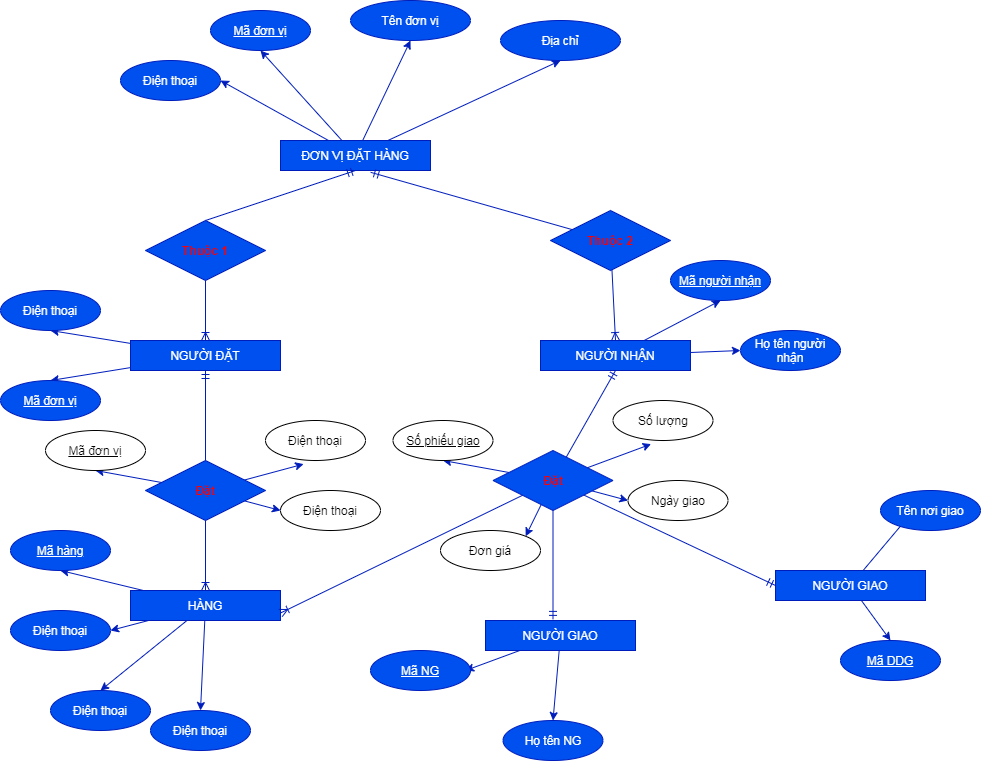

The diagram above was exported from draw.io. Its source (the exported page's mxGraphModel, read from the mxfile embedded in the PNG):
<mxGraphModel dx="1871" dy="1667" grid="1" gridSize="10" guides="1" tooltips="1" connect="1" arrows="1" fold="1" page="1" pageScale="1" pageWidth="850" pageHeight="1100" math="0" shadow="0" extFonts="Permanent Marker^https://fonts.googleapis.com/css?family=Permanent+Marker">
  <root>
    <mxCell id="0" />
    <mxCell id="1" parent="0" />
    <mxCell id="llweiiet5C1ajS1CgCCC-7" style="rounded=0;orthogonalLoop=1;jettySize=auto;html=1;entryX=0.5;entryY=1;entryDx=0;entryDy=0;fillColor=#0050ef;strokeColor=#001DBC;" edge="1" parent="1" source="llweiiet5C1ajS1CgCCC-1" target="llweiiet5C1ajS1CgCCC-2">
      <mxGeometry relative="1" as="geometry" />
    </mxCell>
    <mxCell id="llweiiet5C1ajS1CgCCC-8" style="edgeStyle=none;rounded=0;orthogonalLoop=1;jettySize=auto;html=1;entryX=0.5;entryY=1;entryDx=0;entryDy=0;fillColor=#0050ef;strokeColor=#001DBC;" edge="1" parent="1" source="llweiiet5C1ajS1CgCCC-1" target="llweiiet5C1ajS1CgCCC-3">
      <mxGeometry relative="1" as="geometry" />
    </mxCell>
    <mxCell id="llweiiet5C1ajS1CgCCC-9" style="edgeStyle=none;rounded=0;orthogonalLoop=1;jettySize=auto;html=1;entryX=0.5;entryY=1;entryDx=0;entryDy=0;fillColor=#0050ef;strokeColor=#001DBC;" edge="1" parent="1" source="llweiiet5C1ajS1CgCCC-1" target="llweiiet5C1ajS1CgCCC-5">
      <mxGeometry relative="1" as="geometry" />
    </mxCell>
    <mxCell id="llweiiet5C1ajS1CgCCC-10" style="edgeStyle=none;rounded=0;orthogonalLoop=1;jettySize=auto;html=1;entryX=1;entryY=0.5;entryDx=0;entryDy=0;fillColor=#0050ef;strokeColor=#001DBC;" edge="1" parent="1" source="llweiiet5C1ajS1CgCCC-1" target="llweiiet5C1ajS1CgCCC-6">
      <mxGeometry relative="1" as="geometry" />
    </mxCell>
    <mxCell id="llweiiet5C1ajS1CgCCC-1" value="ĐƠN VỊ ĐẶT HÀNG" style="rounded=0;whiteSpace=wrap;html=1;fillColor=#0050ef;strokeColor=#001DBC;fontColor=#ffffff;" vertex="1" parent="1">
      <mxGeometry x="-500" y="-600" width="150" height="30" as="geometry" />
    </mxCell>
    <mxCell id="llweiiet5C1ajS1CgCCC-2" value="Địa chỉ" style="ellipse;whiteSpace=wrap;html=1;fillColor=#0050ef;strokeColor=#001DBC;fontColor=#ffffff;" vertex="1" parent="1">
      <mxGeometry x="-280" y="-720" width="120" height="40" as="geometry" />
    </mxCell>
    <mxCell id="llweiiet5C1ajS1CgCCC-3" value="Tên đơn vị" style="ellipse;whiteSpace=wrap;html=1;fillColor=#0050ef;strokeColor=#001DBC;fontColor=#ffffff;" vertex="1" parent="1">
      <mxGeometry x="-430" y="-740" width="120" height="40" as="geometry" />
    </mxCell>
    <mxCell id="llweiiet5C1ajS1CgCCC-5" value="Mã đơn vị" style="ellipse;whiteSpace=wrap;html=1;align=center;fontStyle=4;fillColor=#0050ef;strokeColor=#001DBC;fontColor=#ffffff;" vertex="1" parent="1">
      <mxGeometry x="-570" y="-730" width="100" height="40" as="geometry" />
    </mxCell>
    <mxCell id="llweiiet5C1ajS1CgCCC-6" value="Điện thoại" style="ellipse;whiteSpace=wrap;html=1;align=center;fillColor=#0050ef;strokeColor=#001DBC;fontColor=#ffffff;" vertex="1" parent="1">
      <mxGeometry x="-660" y="-680" width="100" height="40" as="geometry" />
    </mxCell>
    <mxCell id="llweiiet5C1ajS1CgCCC-14" style="edgeStyle=none;rounded=0;orthogonalLoop=1;jettySize=auto;html=1;entryX=0.5;entryY=0;entryDx=0;entryDy=0;endArrow=ERoneToMany;endFill=0;fillColor=#0050ef;strokeColor=#001DBC;" edge="1" parent="1" source="llweiiet5C1ajS1CgCCC-11" target="llweiiet5C1ajS1CgCCC-13">
      <mxGeometry relative="1" as="geometry" />
    </mxCell>
    <mxCell id="llweiiet5C1ajS1CgCCC-11" value="&lt;font color=&quot;#ff0000&quot;&gt;&lt;b&gt;Thuộc 1&lt;/b&gt;&lt;/font&gt;" style="shape=rhombus;perimeter=rhombusPerimeter;whiteSpace=wrap;html=1;align=center;fillColor=#0050ef;strokeColor=#001DBC;fontColor=#ffffff;" vertex="1" parent="1">
      <mxGeometry x="-635" y="-520" width="120" height="60" as="geometry" />
    </mxCell>
    <mxCell id="llweiiet5C1ajS1CgCCC-12" value="" style="fontSize=12;html=1;endArrow=ERmandOne;entryX=0.5;entryY=1;entryDx=0;entryDy=0;exitX=0.5;exitY=0;exitDx=0;exitDy=0;fillColor=#0050ef;strokeColor=#001DBC;" edge="1" parent="1" source="llweiiet5C1ajS1CgCCC-11" target="llweiiet5C1ajS1CgCCC-1">
      <mxGeometry width="100" height="100" relative="1" as="geometry">
        <mxPoint x="-610" y="-440" as="sourcePoint" />
        <mxPoint x="-510" y="-540" as="targetPoint" />
      </mxGeometry>
    </mxCell>
    <mxCell id="llweiiet5C1ajS1CgCCC-18" style="edgeStyle=none;rounded=0;orthogonalLoop=1;jettySize=auto;html=1;entryX=0.5;entryY=1;entryDx=0;entryDy=0;endArrow=classic;endFill=1;fillColor=#0050ef;strokeColor=#001DBC;" edge="1" parent="1" source="llweiiet5C1ajS1CgCCC-13" target="llweiiet5C1ajS1CgCCC-15">
      <mxGeometry relative="1" as="geometry" />
    </mxCell>
    <mxCell id="llweiiet5C1ajS1CgCCC-19" style="edgeStyle=none;rounded=0;orthogonalLoop=1;jettySize=auto;html=1;entryX=0.5;entryY=0;entryDx=0;entryDy=0;endArrow=classic;endFill=1;fillColor=#0050ef;strokeColor=#001DBC;" edge="1" parent="1" source="llweiiet5C1ajS1CgCCC-13" target="llweiiet5C1ajS1CgCCC-17">
      <mxGeometry relative="1" as="geometry" />
    </mxCell>
    <mxCell id="llweiiet5C1ajS1CgCCC-13" value="NGƯỜI ĐẶT" style="rounded=0;whiteSpace=wrap;html=1;fillColor=#0050ef;strokeColor=#001DBC;fontColor=#ffffff;" vertex="1" parent="1">
      <mxGeometry x="-650" y="-400" width="150" height="30" as="geometry" />
    </mxCell>
    <mxCell id="llweiiet5C1ajS1CgCCC-15" value="Điện thoại" style="ellipse;whiteSpace=wrap;html=1;align=center;fillColor=#0050ef;strokeColor=#001DBC;fontColor=#ffffff;" vertex="1" parent="1">
      <mxGeometry x="-780" y="-450" width="100" height="40" as="geometry" />
    </mxCell>
    <mxCell id="llweiiet5C1ajS1CgCCC-17" value="Mã đơn vị" style="ellipse;whiteSpace=wrap;html=1;align=center;fontStyle=4;fillColor=#0050ef;strokeColor=#001DBC;fontColor=#ffffff;" vertex="1" parent="1">
      <mxGeometry x="-780" y="-360" width="100" height="40" as="geometry" />
    </mxCell>
    <mxCell id="llweiiet5C1ajS1CgCCC-30" style="edgeStyle=none;rounded=0;orthogonalLoop=1;jettySize=auto;html=1;entryX=0.5;entryY=1;entryDx=0;entryDy=0;endArrow=ERmandOne;endFill=0;fillColor=#0050ef;strokeColor=#001DBC;" edge="1" parent="1" source="llweiiet5C1ajS1CgCCC-20" target="llweiiet5C1ajS1CgCCC-13">
      <mxGeometry relative="1" as="geometry" />
    </mxCell>
    <mxCell id="llweiiet5C1ajS1CgCCC-31" style="edgeStyle=none;rounded=0;orthogonalLoop=1;jettySize=auto;html=1;entryX=0.5;entryY=0;entryDx=0;entryDy=0;endArrow=ERoneToMany;endFill=0;fillColor=#0050ef;strokeColor=#001DBC;" edge="1" parent="1" source="llweiiet5C1ajS1CgCCC-20" target="llweiiet5C1ajS1CgCCC-21">
      <mxGeometry relative="1" as="geometry" />
    </mxCell>
    <mxCell id="llweiiet5C1ajS1CgCCC-35" style="edgeStyle=none;rounded=0;orthogonalLoop=1;jettySize=auto;html=1;entryX=0.381;entryY=1.09;entryDx=0;entryDy=0;entryPerimeter=0;endArrow=classic;endFill=1;fillColor=#0050ef;strokeColor=#001DBC;" edge="1" parent="1" source="llweiiet5C1ajS1CgCCC-20" target="llweiiet5C1ajS1CgCCC-32">
      <mxGeometry relative="1" as="geometry" />
    </mxCell>
    <mxCell id="llweiiet5C1ajS1CgCCC-36" style="edgeStyle=none;rounded=0;orthogonalLoop=1;jettySize=auto;html=1;entryX=0;entryY=0.5;entryDx=0;entryDy=0;endArrow=classic;endFill=1;fillColor=#0050ef;strokeColor=#001DBC;" edge="1" parent="1" source="llweiiet5C1ajS1CgCCC-20" target="llweiiet5C1ajS1CgCCC-33">
      <mxGeometry relative="1" as="geometry" />
    </mxCell>
    <mxCell id="llweiiet5C1ajS1CgCCC-37" style="edgeStyle=none;rounded=0;orthogonalLoop=1;jettySize=auto;html=1;entryX=0.5;entryY=1;entryDx=0;entryDy=0;endArrow=classic;endFill=1;fillColor=#0050ef;strokeColor=#001DBC;" edge="1" parent="1" source="llweiiet5C1ajS1CgCCC-20" target="llweiiet5C1ajS1CgCCC-34">
      <mxGeometry relative="1" as="geometry" />
    </mxCell>
    <mxCell id="llweiiet5C1ajS1CgCCC-20" value="&lt;font color=&quot;#ff0000&quot;&gt;&lt;b&gt;Đặt&lt;/b&gt;&lt;/font&gt;" style="shape=rhombus;perimeter=rhombusPerimeter;whiteSpace=wrap;html=1;align=center;fillColor=#0050ef;strokeColor=#001DBC;fontColor=#ffffff;" vertex="1" parent="1">
      <mxGeometry x="-635" y="-280" width="120" height="60" as="geometry" />
    </mxCell>
    <mxCell id="llweiiet5C1ajS1CgCCC-26" style="edgeStyle=none;rounded=0;orthogonalLoop=1;jettySize=auto;html=1;entryX=0.5;entryY=1;entryDx=0;entryDy=0;endArrow=classic;endFill=1;fillColor=#0050ef;strokeColor=#001DBC;" edge="1" parent="1" source="llweiiet5C1ajS1CgCCC-21" target="llweiiet5C1ajS1CgCCC-22">
      <mxGeometry relative="1" as="geometry" />
    </mxCell>
    <mxCell id="llweiiet5C1ajS1CgCCC-27" style="edgeStyle=none;rounded=0;orthogonalLoop=1;jettySize=auto;html=1;entryX=1;entryY=0.5;entryDx=0;entryDy=0;endArrow=classic;endFill=1;fillColor=#0050ef;strokeColor=#001DBC;" edge="1" parent="1" source="llweiiet5C1ajS1CgCCC-21" target="llweiiet5C1ajS1CgCCC-23">
      <mxGeometry relative="1" as="geometry" />
    </mxCell>
    <mxCell id="llweiiet5C1ajS1CgCCC-28" style="edgeStyle=none;rounded=0;orthogonalLoop=1;jettySize=auto;html=1;entryX=0.5;entryY=0;entryDx=0;entryDy=0;endArrow=classic;endFill=1;fillColor=#0050ef;strokeColor=#001DBC;" edge="1" parent="1" source="llweiiet5C1ajS1CgCCC-21" target="llweiiet5C1ajS1CgCCC-24">
      <mxGeometry relative="1" as="geometry" />
    </mxCell>
    <mxCell id="llweiiet5C1ajS1CgCCC-29" style="edgeStyle=none;rounded=0;orthogonalLoop=1;jettySize=auto;html=1;entryX=0.5;entryY=0;entryDx=0;entryDy=0;endArrow=classic;endFill=1;fillColor=#0050ef;strokeColor=#001DBC;" edge="1" parent="1" source="llweiiet5C1ajS1CgCCC-21" target="llweiiet5C1ajS1CgCCC-25">
      <mxGeometry relative="1" as="geometry" />
    </mxCell>
    <mxCell id="llweiiet5C1ajS1CgCCC-21" value="HÀNG" style="rounded=0;whiteSpace=wrap;html=1;fillColor=#0050ef;strokeColor=#001DBC;fontColor=#ffffff;" vertex="1" parent="1">
      <mxGeometry x="-650" y="-150" width="150" height="30" as="geometry" />
    </mxCell>
    <mxCell id="llweiiet5C1ajS1CgCCC-22" value="Mã hàng" style="ellipse;whiteSpace=wrap;html=1;align=center;fontStyle=4;fillColor=#0050ef;strokeColor=#001DBC;fontColor=#ffffff;" vertex="1" parent="1">
      <mxGeometry x="-770" y="-210" width="100" height="40" as="geometry" />
    </mxCell>
    <mxCell id="llweiiet5C1ajS1CgCCC-23" value="Điện thoại" style="ellipse;whiteSpace=wrap;html=1;align=center;fillColor=#0050ef;strokeColor=#001DBC;fontColor=#ffffff;" vertex="1" parent="1">
      <mxGeometry x="-770" y="-130" width="100" height="40" as="geometry" />
    </mxCell>
    <mxCell id="llweiiet5C1ajS1CgCCC-24" value="Điện thoại" style="ellipse;whiteSpace=wrap;html=1;align=center;fillColor=#0050ef;strokeColor=#001DBC;fontColor=#ffffff;" vertex="1" parent="1">
      <mxGeometry x="-730" y="-50" width="100" height="40" as="geometry" />
    </mxCell>
    <mxCell id="llweiiet5C1ajS1CgCCC-25" value="Điện thoại" style="ellipse;whiteSpace=wrap;html=1;align=center;fillColor=#0050ef;strokeColor=#001DBC;fontColor=#ffffff;" vertex="1" parent="1">
      <mxGeometry x="-630" y="-30" width="100" height="40" as="geometry" />
    </mxCell>
    <mxCell id="llweiiet5C1ajS1CgCCC-32" value="Điện thoại" style="ellipse;whiteSpace=wrap;html=1;align=center;" vertex="1" parent="1">
      <mxGeometry x="-515" y="-320" width="100" height="40" as="geometry" />
    </mxCell>
    <mxCell id="llweiiet5C1ajS1CgCCC-33" value="Điện thoại" style="ellipse;whiteSpace=wrap;html=1;align=center;" vertex="1" parent="1">
      <mxGeometry x="-500" y="-250" width="100" height="40" as="geometry" />
    </mxCell>
    <mxCell id="llweiiet5C1ajS1CgCCC-34" value="Mã đơn vị" style="ellipse;whiteSpace=wrap;html=1;align=center;fontStyle=4;" vertex="1" parent="1">
      <mxGeometry x="-735" y="-310" width="100" height="40" as="geometry" />
    </mxCell>
    <mxCell id="llweiiet5C1ajS1CgCCC-38" style="edgeStyle=none;rounded=0;orthogonalLoop=1;jettySize=auto;html=1;entryX=0.381;entryY=1.09;entryDx=0;entryDy=0;entryPerimeter=0;endArrow=classic;endFill=1;fillColor=#0050ef;strokeColor=#001DBC;" edge="1" parent="1" source="llweiiet5C1ajS1CgCCC-41" target="llweiiet5C1ajS1CgCCC-42">
      <mxGeometry relative="1" as="geometry" />
    </mxCell>
    <mxCell id="llweiiet5C1ajS1CgCCC-39" style="edgeStyle=none;rounded=0;orthogonalLoop=1;jettySize=auto;html=1;entryX=0;entryY=0.5;entryDx=0;entryDy=0;endArrow=classic;endFill=1;fillColor=#0050ef;strokeColor=#001DBC;" edge="1" parent="1" source="llweiiet5C1ajS1CgCCC-41" target="llweiiet5C1ajS1CgCCC-43">
      <mxGeometry relative="1" as="geometry" />
    </mxCell>
    <mxCell id="llweiiet5C1ajS1CgCCC-40" style="edgeStyle=none;rounded=0;orthogonalLoop=1;jettySize=auto;html=1;entryX=0.5;entryY=1;entryDx=0;entryDy=0;endArrow=classic;endFill=1;fillColor=#0050ef;strokeColor=#001DBC;" edge="1" parent="1" source="llweiiet5C1ajS1CgCCC-41" target="llweiiet5C1ajS1CgCCC-44">
      <mxGeometry relative="1" as="geometry" />
    </mxCell>
    <mxCell id="llweiiet5C1ajS1CgCCC-47" style="edgeStyle=none;rounded=0;orthogonalLoop=1;jettySize=auto;html=1;entryX=1;entryY=0;entryDx=0;entryDy=0;endArrow=classic;endFill=1;fillColor=#0050ef;strokeColor=#001DBC;" edge="1" parent="1" source="llweiiet5C1ajS1CgCCC-41" target="llweiiet5C1ajS1CgCCC-45">
      <mxGeometry relative="1" as="geometry" />
    </mxCell>
    <mxCell id="llweiiet5C1ajS1CgCCC-48" style="edgeStyle=none;rounded=0;orthogonalLoop=1;jettySize=auto;html=1;entryX=1;entryY=0.75;entryDx=0;entryDy=0;endArrow=ERoneToMany;endFill=0;fillColor=#0050ef;strokeColor=#001DBC;" edge="1" parent="1" source="llweiiet5C1ajS1CgCCC-41" target="llweiiet5C1ajS1CgCCC-21">
      <mxGeometry relative="1" as="geometry" />
    </mxCell>
    <mxCell id="llweiiet5C1ajS1CgCCC-58" style="edgeStyle=none;rounded=0;orthogonalLoop=1;jettySize=auto;html=1;entryX=0.45;entryY=-0.037;entryDx=0;entryDy=0;entryPerimeter=0;endArrow=ERmandOne;endFill=0;fillColor=#0050ef;strokeColor=#001DBC;" edge="1" parent="1" source="llweiiet5C1ajS1CgCCC-41" target="llweiiet5C1ajS1CgCCC-53">
      <mxGeometry relative="1" as="geometry" />
    </mxCell>
    <mxCell id="llweiiet5C1ajS1CgCCC-66" style="edgeStyle=none;rounded=0;orthogonalLoop=1;jettySize=auto;html=1;entryX=0;entryY=0.5;entryDx=0;entryDy=0;endArrow=ERmandOne;endFill=0;fillColor=#0050ef;strokeColor=#001DBC;" edge="1" parent="1" source="llweiiet5C1ajS1CgCCC-41" target="llweiiet5C1ajS1CgCCC-61">
      <mxGeometry relative="1" as="geometry" />
    </mxCell>
    <mxCell id="llweiiet5C1ajS1CgCCC-74" style="edgeStyle=none;rounded=0;orthogonalLoop=1;jettySize=auto;html=1;entryX=0.5;entryY=1;entryDx=0;entryDy=0;endArrow=ERmandOne;endFill=0;fillColor=#0050ef;strokeColor=#001DBC;" edge="1" parent="1" source="llweiiet5C1ajS1CgCCC-41" target="llweiiet5C1ajS1CgCCC-69">
      <mxGeometry relative="1" as="geometry" />
    </mxCell>
    <mxCell id="llweiiet5C1ajS1CgCCC-41" value="&lt;font color=&quot;#ff0000&quot;&gt;&lt;b&gt;Đặt&lt;/b&gt;&lt;/font&gt;" style="shape=rhombus;perimeter=rhombusPerimeter;whiteSpace=wrap;html=1;align=center;fillColor=#0050ef;strokeColor=#001DBC;fontColor=#ffffff;" vertex="1" parent="1">
      <mxGeometry x="-287.5" y="-290" width="120" height="60" as="geometry" />
    </mxCell>
    <mxCell id="llweiiet5C1ajS1CgCCC-42" value="Số lượng" style="ellipse;whiteSpace=wrap;html=1;align=center;" vertex="1" parent="1">
      <mxGeometry x="-167.5" y="-340" width="100" height="40" as="geometry" />
    </mxCell>
    <mxCell id="llweiiet5C1ajS1CgCCC-43" value="Ngày giao" style="ellipse;whiteSpace=wrap;html=1;align=center;" vertex="1" parent="1">
      <mxGeometry x="-152.5" y="-260" width="100" height="40" as="geometry" />
    </mxCell>
    <mxCell id="llweiiet5C1ajS1CgCCC-44" value="Số phiếu giao" style="ellipse;whiteSpace=wrap;html=1;align=center;fontStyle=4;" vertex="1" parent="1">
      <mxGeometry x="-387.5" y="-320" width="100" height="40" as="geometry" />
    </mxCell>
    <mxCell id="llweiiet5C1ajS1CgCCC-45" value="Đơn giá" style="ellipse;whiteSpace=wrap;html=1;align=center;" vertex="1" parent="1">
      <mxGeometry x="-340" y="-210" width="100" height="40" as="geometry" />
    </mxCell>
    <mxCell id="llweiiet5C1ajS1CgCCC-50" style="edgeStyle=none;rounded=0;orthogonalLoop=1;jettySize=auto;html=1;endArrow=classic;endFill=1;fillColor=#0050ef;strokeColor=#001DBC;" edge="1" parent="1" source="llweiiet5C1ajS1CgCCC-53">
      <mxGeometry relative="1" as="geometry">
        <mxPoint x="-315" y="-70" as="targetPoint" />
      </mxGeometry>
    </mxCell>
    <mxCell id="llweiiet5C1ajS1CgCCC-52" style="edgeStyle=none;rounded=0;orthogonalLoop=1;jettySize=auto;html=1;entryX=0.5;entryY=0;entryDx=0;entryDy=0;endArrow=classic;endFill=1;fillColor=#0050ef;strokeColor=#001DBC;" edge="1" parent="1" source="llweiiet5C1ajS1CgCCC-53" target="llweiiet5C1ajS1CgCCC-56">
      <mxGeometry relative="1" as="geometry" />
    </mxCell>
    <mxCell id="llweiiet5C1ajS1CgCCC-53" value="NGƯỜI GIAO" style="rounded=0;whiteSpace=wrap;html=1;fillColor=#0050ef;strokeColor=#001DBC;fontColor=#ffffff;" vertex="1" parent="1">
      <mxGeometry x="-295" y="-120" width="150" height="30" as="geometry" />
    </mxCell>
    <mxCell id="llweiiet5C1ajS1CgCCC-56" value="Họ tên NG" style="ellipse;whiteSpace=wrap;html=1;align=center;fillColor=#0050ef;strokeColor=#001DBC;fontColor=#ffffff;" vertex="1" parent="1">
      <mxGeometry x="-277.5" y="-20" width="100" height="40" as="geometry" />
    </mxCell>
    <mxCell id="llweiiet5C1ajS1CgCCC-57" value="Mã NG" style="ellipse;whiteSpace=wrap;html=1;align=center;fontStyle=4;fillColor=#0050ef;strokeColor=#001DBC;fontColor=#ffffff;" vertex="1" parent="1">
      <mxGeometry x="-410" y="-90" width="100" height="40" as="geometry" />
    </mxCell>
    <mxCell id="llweiiet5C1ajS1CgCCC-60" style="edgeStyle=none;rounded=0;orthogonalLoop=1;jettySize=auto;html=1;entryX=0.5;entryY=0;entryDx=0;entryDy=0;endArrow=classic;endFill=1;fillColor=#0050ef;strokeColor=#001DBC;" edge="1" parent="1" source="llweiiet5C1ajS1CgCCC-61" target="llweiiet5C1ajS1CgCCC-62">
      <mxGeometry relative="1" as="geometry" />
    </mxCell>
    <mxCell id="llweiiet5C1ajS1CgCCC-64" style="edgeStyle=none;rounded=0;orthogonalLoop=1;jettySize=auto;html=1;entryX=0.5;entryY=0;entryDx=0;entryDy=0;endArrow=classic;endFill=1;fillColor=#0050ef;strokeColor=#001DBC;" edge="1" parent="1" source="llweiiet5C1ajS1CgCCC-61" target="llweiiet5C1ajS1CgCCC-63">
      <mxGeometry relative="1" as="geometry" />
    </mxCell>
    <mxCell id="llweiiet5C1ajS1CgCCC-61" value="NGƯỜI GIAO" style="rounded=0;whiteSpace=wrap;html=1;fillColor=#0050ef;strokeColor=#001DBC;fontColor=#ffffff;" vertex="1" parent="1">
      <mxGeometry x="-5" y="-170" width="150" height="30" as="geometry" />
    </mxCell>
    <mxCell id="llweiiet5C1ajS1CgCCC-62" value="Tên nơi giao" style="ellipse;whiteSpace=wrap;html=1;align=center;fillColor=#0050ef;strokeColor=#001DBC;fontColor=#ffffff;" vertex="1" parent="1">
      <mxGeometry x="100" y="-250" width="100" height="40" as="geometry" />
    </mxCell>
    <mxCell id="llweiiet5C1ajS1CgCCC-63" value="Mã DDG" style="ellipse;whiteSpace=wrap;html=1;align=center;fontStyle=4;fillColor=#0050ef;strokeColor=#001DBC;fontColor=#ffffff;" vertex="1" parent="1">
      <mxGeometry x="60" y="-100" width="100" height="40" as="geometry" />
    </mxCell>
    <mxCell id="llweiiet5C1ajS1CgCCC-72" style="edgeStyle=none;rounded=0;orthogonalLoop=1;jettySize=auto;html=1;endArrow=classic;endFill=1;fillColor=#0050ef;strokeColor=#001DBC;" edge="1" parent="1" source="llweiiet5C1ajS1CgCCC-69">
      <mxGeometry relative="1" as="geometry">
        <mxPoint x="-60" y="-440" as="targetPoint" />
      </mxGeometry>
    </mxCell>
    <mxCell id="llweiiet5C1ajS1CgCCC-73" style="edgeStyle=none;rounded=0;orthogonalLoop=1;jettySize=auto;html=1;entryX=0;entryY=0.5;entryDx=0;entryDy=0;endArrow=classic;endFill=1;fillColor=#0050ef;strokeColor=#001DBC;" edge="1" parent="1" source="llweiiet5C1ajS1CgCCC-69" target="llweiiet5C1ajS1CgCCC-70">
      <mxGeometry relative="1" as="geometry" />
    </mxCell>
    <mxCell id="llweiiet5C1ajS1CgCCC-69" value="NGƯỜI NHẬN" style="rounded=0;whiteSpace=wrap;html=1;fillColor=#0050ef;strokeColor=#001DBC;fontColor=#ffffff;" vertex="1" parent="1">
      <mxGeometry x="-240" y="-400" width="150" height="30" as="geometry" />
    </mxCell>
    <mxCell id="llweiiet5C1ajS1CgCCC-70" value="Họ tên người nhận" style="ellipse;whiteSpace=wrap;html=1;align=center;fillColor=#0050ef;strokeColor=#001DBC;fontColor=#ffffff;" vertex="1" parent="1">
      <mxGeometry x="-40" y="-410" width="100" height="40" as="geometry" />
    </mxCell>
    <mxCell id="llweiiet5C1ajS1CgCCC-71" value="Mã người nhận" style="ellipse;whiteSpace=wrap;html=1;align=center;fontStyle=4;fillColor=#0050ef;strokeColor=#001DBC;fontColor=#ffffff;" vertex="1" parent="1">
      <mxGeometry x="-110" y="-480" width="100" height="40" as="geometry" />
    </mxCell>
    <mxCell id="llweiiet5C1ajS1CgCCC-76" style="edgeStyle=none;rounded=0;orthogonalLoop=1;jettySize=auto;html=1;entryX=0.5;entryY=0;entryDx=0;entryDy=0;endArrow=ERoneToMany;endFill=0;fillColor=#0050ef;strokeColor=#001DBC;" edge="1" parent="1" source="llweiiet5C1ajS1CgCCC-75" target="llweiiet5C1ajS1CgCCC-69">
      <mxGeometry relative="1" as="geometry" />
    </mxCell>
    <mxCell id="llweiiet5C1ajS1CgCCC-77" style="edgeStyle=none;rounded=0;orthogonalLoop=1;jettySize=auto;html=1;entryX=0.601;entryY=1.061;entryDx=0;entryDy=0;entryPerimeter=0;endArrow=ERmandOne;endFill=0;fillColor=#0050ef;strokeColor=#001DBC;" edge="1" parent="1" source="llweiiet5C1ajS1CgCCC-75" target="llweiiet5C1ajS1CgCCC-1">
      <mxGeometry relative="1" as="geometry" />
    </mxCell>
    <mxCell id="llweiiet5C1ajS1CgCCC-75" value="&lt;font color=&quot;#ff0000&quot;&gt;&lt;b&gt;Thuộc 2&lt;/b&gt;&lt;/font&gt;" style="shape=rhombus;perimeter=rhombusPerimeter;whiteSpace=wrap;html=1;align=center;fillColor=#0050ef;strokeColor=#001DBC;fontColor=#ffffff;" vertex="1" parent="1">
      <mxGeometry x="-230" y="-530" width="120" height="60" as="geometry" />
    </mxCell>
  </root>
</mxGraphModel>